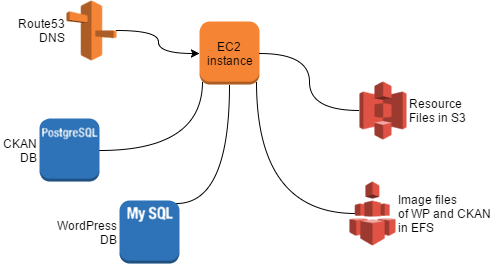

The diagram above was exported from draw.io. Its source (the exported page's mxGraphModel, read from the mxfile embedded in the PNG):
<mxGraphModel dx="1198" dy="548" grid="1" gridSize="10" guides="1" tooltips="1" connect="1" arrows="1" fold="1" page="1" pageScale="1" pageWidth="826" pageHeight="1169" background="#ffffff" math="0" shadow="0">
  <root>
    <mxCell id="0" />
    <mxCell id="1" parent="0" />
    <mxCell id="4" value="EC2&amp;nbsp;&lt;div&gt;instance&lt;/div&gt;" style="dashed=0;html=1;shape=mxgraph.aws3.instance;fillColor=#F58534;gradientColor=none;" vertex="1" parent="1">
      <mxGeometry x="233" y="61" width="60" height="63" as="geometry" />
    </mxCell>
    <mxCell id="12" style="edgeStyle=orthogonalEdgeStyle;curved=1;rounded=0;html=1;exitX=0.95;exitY=0.05;exitPerimeter=0;entryX=0.5;entryY=1;entryPerimeter=0;endArrow=none;endFill=0;jettySize=auto;orthogonalLoop=1;" edge="1" parent="1" source="6" target="4">
      <mxGeometry relative="1" as="geometry" />
    </mxCell>
    <mxCell id="6" value="WordPress&lt;div&gt;DB&lt;/div&gt;" style="dashed=0;html=1;shape=mxgraph.aws3.mysql_db_instance_2;fillColor=#2E73B8;gradientColor=none;labelPosition=left;verticalLabelPosition=middle;align=right;verticalAlign=middle;" vertex="1" parent="1">
      <mxGeometry x="153" y="240" width="60" height="63" as="geometry" />
    </mxCell>
    <mxCell id="13" style="edgeStyle=orthogonalEdgeStyle;curved=1;rounded=0;html=1;exitX=1;exitY=0.5;exitPerimeter=0;entryX=0.05;entryY=0.95;entryPerimeter=0;endArrow=none;endFill=0;jettySize=auto;orthogonalLoop=1;" edge="1" parent="1" source="7" target="4">
      <mxGeometry relative="1" as="geometry" />
    </mxCell>
    <mxCell id="7" value="CKAN&lt;div&gt;DB&lt;/div&gt;" style="dashed=0;html=1;shape=mxgraph.aws3.postgre_sql_instance;fillColor=#2E73B8;gradientColor=none;labelPosition=left;verticalLabelPosition=middle;align=right;verticalAlign=middle;" vertex="1" parent="1">
      <mxGeometry x="73" y="158" width="60" height="63" as="geometry" />
    </mxCell>
    <mxCell id="16" style="edgeStyle=orthogonalEdgeStyle;curved=1;rounded=0;html=1;exitX=0;exitY=0.5;exitPerimeter=0;entryX=1;entryY=0.5;entryPerimeter=0;endArrow=none;endFill=0;jettySize=auto;orthogonalLoop=1;" edge="1" parent="1" source="8" target="4">
      <mxGeometry relative="1" as="geometry">
        <Array as="points">
          <mxPoint x="343" y="150" />
          <mxPoint x="343" y="93" />
        </Array>
      </mxGeometry>
    </mxCell>
    <mxCell id="8" value="Resource&amp;nbsp;&lt;div&gt;Files in S3&lt;/div&gt;" style="dashed=0;html=1;shape=mxgraph.aws3.s3;fillColor=#E05243;gradientColor=none;labelPosition=right;verticalLabelPosition=middle;align=left;verticalAlign=middle;" vertex="1" parent="1">
      <mxGeometry x="393" y="121" width="47" height="58" as="geometry" />
    </mxCell>
    <mxCell id="17" style="edgeStyle=orthogonalEdgeStyle;curved=1;rounded=0;html=1;exitX=0.12;exitY=0.5;exitPerimeter=0;entryX=0.95;entryY=0.95;entryPerimeter=0;endArrow=none;endFill=0;jettySize=auto;orthogonalLoop=1;" edge="1" parent="1" source="9" target="4">
      <mxGeometry relative="1" as="geometry" />
    </mxCell>
    <mxCell id="9" value="Image files&lt;div&gt;of WP and CKAN&lt;/div&gt;&lt;div&gt;in EFS&lt;/div&gt;" style="dashed=0;html=1;shape=mxgraph.aws3.efs;fillColor=#E05243;gradientColor=none;labelPosition=right;verticalLabelPosition=middle;align=left;verticalAlign=middle;" vertex="1" parent="1">
      <mxGeometry x="383" y="221" width="46" height="64" as="geometry" />
    </mxCell>
    <mxCell id="11" style="edgeStyle=orthogonalEdgeStyle;curved=1;rounded=0;html=1;exitX=0;exitY=0.5;exitPerimeter=0;entryX=0;entryY=0.5;entryPerimeter=0;endArrow=none;endFill=0;jettySize=auto;orthogonalLoop=1;" edge="1" parent="1" source="6" target="6">
      <mxGeometry relative="1" as="geometry" />
    </mxCell>
    <mxCell id="20" style="edgeStyle=orthogonalEdgeStyle;curved=1;rounded=0;html=1;exitX=1;exitY=0.5;exitPerimeter=0;entryX=0;entryY=0.5;entryPerimeter=0;endArrow=classic;endFill=1;jettySize=auto;orthogonalLoop=1;" edge="1" parent="1" source="18" target="4">
      <mxGeometry relative="1" as="geometry" />
    </mxCell>
    <mxCell id="18" value="Route53&lt;div&gt;DNS&lt;/div&gt;" style="dashed=0;html=1;shape=mxgraph.aws3.route_53;fillColor=#F58536;gradientColor=none;labelPosition=left;verticalLabelPosition=middle;align=right;verticalAlign=middle;" vertex="1" parent="1">
      <mxGeometry x="100" y="40" width="50" height="60" as="geometry" />
    </mxCell>
    <mxCell id="19" style="edgeStyle=orthogonalEdgeStyle;curved=1;rounded=0;html=1;exitX=0.29;exitY=0.5;exitPerimeter=0;entryX=0.29;entryY=0.5;entryPerimeter=0;endArrow=none;endFill=0;jettySize=auto;orthogonalLoop=1;labelPosition=left;verticalLabelPosition=middle;align=right;verticalAlign=middle;" edge="1" parent="1" source="18" target="18">
      <mxGeometry relative="1" as="geometry" />
    </mxCell>
  </root>
</mxGraphModel>